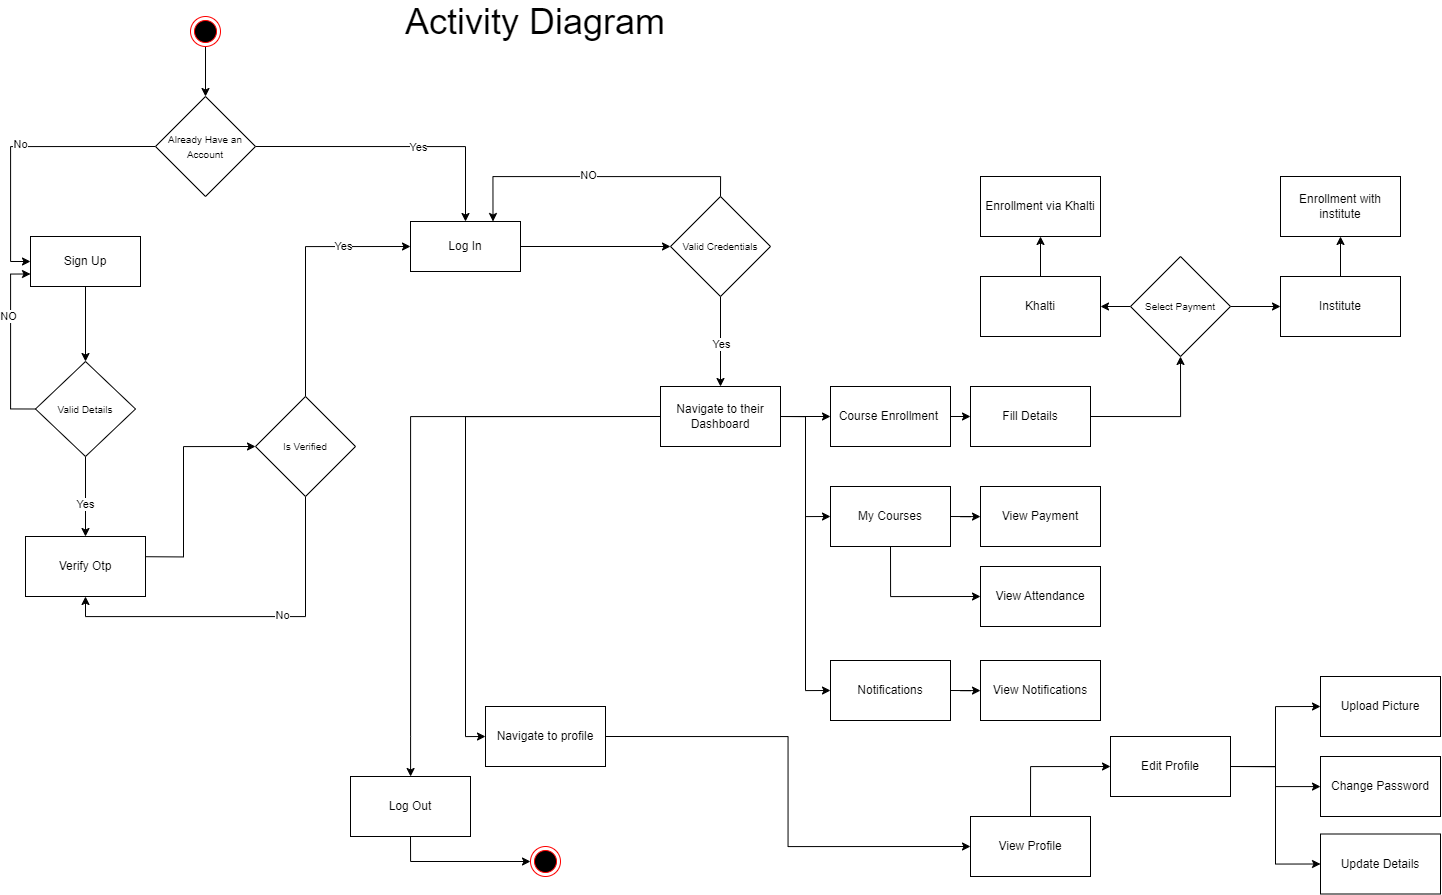

The diagram above was exported from draw.io. Its source (the exported page's mxGraphModel, read from the mxfile embedded in the PNG):
<mxGraphModel dx="2345" dy="1129" grid="1" gridSize="10" guides="1" tooltips="1" connect="1" arrows="1" fold="1" page="1" pageScale="1" pageWidth="850" pageHeight="1100" background="none" math="0" shadow="0">
  <root>
    <mxCell id="0" />
    <mxCell id="1" parent="0" />
    <mxCell id="kW_lMl1Et-T_u3-v63kU-29" style="edgeStyle=orthogonalEdgeStyle;rounded=0;orthogonalLoop=1;jettySize=auto;html=1;exitX=0.5;exitY=1;exitDx=0;exitDy=0;entryX=0.5;entryY=0;entryDx=0;entryDy=0;" parent="1" source="kW_lMl1Et-T_u3-v63kU-1" target="kW_lMl1Et-T_u3-v63kU-3" edge="1">
      <mxGeometry relative="1" as="geometry" />
    </mxCell>
    <mxCell id="kW_lMl1Et-T_u3-v63kU-1" value="" style="ellipse;html=1;shape=endState;fillColor=#000000;strokeColor=#ff0000;" parent="1" vertex="1">
      <mxGeometry x="390" y="80" width="30" height="30" as="geometry" />
    </mxCell>
    <mxCell id="kW_lMl1Et-T_u3-v63kU-40" style="edgeStyle=orthogonalEdgeStyle;rounded=0;orthogonalLoop=1;jettySize=auto;html=1;exitX=0.5;exitY=1;exitDx=0;exitDy=0;" parent="1" source="kW_lMl1Et-T_u3-v63kU-2" target="kW_lMl1Et-T_u3-v63kU-39" edge="1">
      <mxGeometry relative="1" as="geometry" />
    </mxCell>
    <mxCell id="kW_lMl1Et-T_u3-v63kU-2" value="Sign Up" style="html=1;whiteSpace=wrap;" parent="1" vertex="1">
      <mxGeometry x="230" y="300" width="110" height="50" as="geometry" />
    </mxCell>
    <mxCell id="kW_lMl1Et-T_u3-v63kU-9" style="edgeStyle=orthogonalEdgeStyle;rounded=0;orthogonalLoop=1;jettySize=auto;html=1;exitX=1;exitY=0.5;exitDx=0;exitDy=0;" parent="1" source="kW_lMl1Et-T_u3-v63kU-3" target="kW_lMl1Et-T_u3-v63kU-6" edge="1">
      <mxGeometry relative="1" as="geometry" />
    </mxCell>
    <mxCell id="kW_lMl1Et-T_u3-v63kU-10" value="Yes" style="edgeLabel;html=1;align=center;verticalAlign=middle;resizable=0;points=[];" parent="kW_lMl1Et-T_u3-v63kU-9" vertex="1" connectable="0">
      <mxGeometry x="0.1388" relative="1" as="geometry">
        <mxPoint as="offset" />
      </mxGeometry>
    </mxCell>
    <mxCell id="kW_lMl1Et-T_u3-v63kU-11" style="edgeStyle=orthogonalEdgeStyle;rounded=0;orthogonalLoop=1;jettySize=auto;html=1;exitX=0;exitY=0.5;exitDx=0;exitDy=0;entryX=0;entryY=0.5;entryDx=0;entryDy=0;" parent="1" source="kW_lMl1Et-T_u3-v63kU-3" target="kW_lMl1Et-T_u3-v63kU-2" edge="1">
      <mxGeometry relative="1" as="geometry" />
    </mxCell>
    <mxCell id="kW_lMl1Et-T_u3-v63kU-12" value="No" style="edgeLabel;html=1;align=center;verticalAlign=middle;resizable=0;points=[];" parent="kW_lMl1Et-T_u3-v63kU-11" vertex="1" connectable="0">
      <mxGeometry x="-0.0235" y="-3" relative="1" as="geometry">
        <mxPoint as="offset" />
      </mxGeometry>
    </mxCell>
    <mxCell id="kW_lMl1Et-T_u3-v63kU-3" value="&lt;font style=&quot;font-size: 10px;&quot;&gt;Already Have an Account&lt;/font&gt;" style="rhombus;whiteSpace=wrap;html=1;" parent="1" vertex="1">
      <mxGeometry x="355" y="160" width="100" height="100" as="geometry" />
    </mxCell>
    <mxCell id="kW_lMl1Et-T_u3-v63kU-24" style="edgeStyle=orthogonalEdgeStyle;rounded=0;orthogonalLoop=1;jettySize=auto;html=1;entryX=0.5;entryY=1;entryDx=0;entryDy=0;" parent="1" source="kW_lMl1Et-T_u3-v63kU-6" target="kW_lMl1Et-T_u3-v63kU-23" edge="1">
      <mxGeometry relative="1" as="geometry" />
    </mxCell>
    <mxCell id="kW_lMl1Et-T_u3-v63kU-6" value="Log In" style="html=1;whiteSpace=wrap;" parent="1" vertex="1">
      <mxGeometry x="610" y="285" width="110" height="50" as="geometry" />
    </mxCell>
    <mxCell id="kW_lMl1Et-T_u3-v63kU-19" value="" style="edgeStyle=orthogonalEdgeStyle;rounded=0;orthogonalLoop=1;jettySize=auto;html=1;entryX=0.5;entryY=1;entryDx=0;entryDy=0;" parent="1" target="kW_lMl1Et-T_u3-v63kU-16" edge="1">
      <mxGeometry relative="1" as="geometry">
        <mxPoint x="310" y="620" as="sourcePoint" />
        <mxPoint x="470" y="550" as="targetPoint" />
      </mxGeometry>
    </mxCell>
    <mxCell id="kW_lMl1Et-T_u3-v63kU-14" value="Verify Otp" style="rounded=0;whiteSpace=wrap;html=1;" parent="1" vertex="1">
      <mxGeometry x="225" y="600" width="120" height="60" as="geometry" />
    </mxCell>
    <mxCell id="kW_lMl1Et-T_u3-v63kU-30" style="edgeStyle=orthogonalEdgeStyle;rounded=0;orthogonalLoop=1;jettySize=auto;html=1;exitX=0;exitY=0.5;exitDx=0;exitDy=0;entryX=0;entryY=0.5;entryDx=0;entryDy=0;" parent="1" source="kW_lMl1Et-T_u3-v63kU-16" target="kW_lMl1Et-T_u3-v63kU-6" edge="1">
      <mxGeometry relative="1" as="geometry" />
    </mxCell>
    <mxCell id="kW_lMl1Et-T_u3-v63kU-33" value="Yes" style="edgeLabel;html=1;align=center;verticalAlign=middle;resizable=0;points=[];" parent="kW_lMl1Et-T_u3-v63kU-30" vertex="1" connectable="0">
      <mxGeometry x="0.4723" y="1" relative="1" as="geometry">
        <mxPoint as="offset" />
      </mxGeometry>
    </mxCell>
    <mxCell id="kW_lMl1Et-T_u3-v63kU-37" style="edgeStyle=orthogonalEdgeStyle;rounded=0;orthogonalLoop=1;jettySize=auto;html=1;exitX=1;exitY=0.5;exitDx=0;exitDy=0;entryX=0.5;entryY=1;entryDx=0;entryDy=0;" parent="1" source="kW_lMl1Et-T_u3-v63kU-16" target="kW_lMl1Et-T_u3-v63kU-14" edge="1">
      <mxGeometry relative="1" as="geometry" />
    </mxCell>
    <mxCell id="kW_lMl1Et-T_u3-v63kU-38" value="No" style="edgeLabel;html=1;align=center;verticalAlign=middle;resizable=0;points=[];" parent="kW_lMl1Et-T_u3-v63kU-37" vertex="1" connectable="0">
      <mxGeometry x="-0.2063" y="-2" relative="1" as="geometry">
        <mxPoint as="offset" />
      </mxGeometry>
    </mxCell>
    <mxCell id="kW_lMl1Et-T_u3-v63kU-16" value="&lt;font style=&quot;font-size: 10px;&quot;&gt;Is Verified&lt;/font&gt;" style="rhombus;whiteSpace=wrap;html=1;direction=south;" parent="1" vertex="1">
      <mxGeometry x="455" y="460" width="100" height="100" as="geometry" />
    </mxCell>
    <mxCell id="kW_lMl1Et-T_u3-v63kU-63" style="edgeStyle=orthogonalEdgeStyle;rounded=0;orthogonalLoop=1;jettySize=auto;html=1;exitX=0;exitY=0.5;exitDx=0;exitDy=0;" parent="1" source="kW_lMl1Et-T_u3-v63kU-22" target="kW_lMl1Et-T_u3-v63kU-62" edge="1">
      <mxGeometry relative="1" as="geometry">
        <Array as="points">
          <mxPoint x="610" y="480" />
          <mxPoint x="610" y="800" />
        </Array>
      </mxGeometry>
    </mxCell>
    <mxCell id="CHt_3UsOv5EAucMz-A9H-17" style="edgeStyle=orthogonalEdgeStyle;rounded=0;orthogonalLoop=1;jettySize=auto;html=1;exitX=1;exitY=0.5;exitDx=0;exitDy=0;entryX=0;entryY=0.5;entryDx=0;entryDy=0;" edge="1" parent="1" source="kW_lMl1Et-T_u3-v63kU-22" target="CHt_3UsOv5EAucMz-A9H-10">
      <mxGeometry relative="1" as="geometry" />
    </mxCell>
    <mxCell id="CHt_3UsOv5EAucMz-A9H-29" style="edgeStyle=orthogonalEdgeStyle;rounded=0;orthogonalLoop=1;jettySize=auto;html=1;exitX=0;exitY=0.5;exitDx=0;exitDy=0;entryX=0;entryY=0.5;entryDx=0;entryDy=0;" edge="1" parent="1" source="kW_lMl1Et-T_u3-v63kU-22" target="kW_lMl1Et-T_u3-v63kU-47">
      <mxGeometry relative="1" as="geometry" />
    </mxCell>
    <mxCell id="CHt_3UsOv5EAucMz-A9H-34" style="edgeStyle=orthogonalEdgeStyle;rounded=0;orthogonalLoop=1;jettySize=auto;html=1;exitX=1;exitY=0.5;exitDx=0;exitDy=0;entryX=0;entryY=0.5;entryDx=0;entryDy=0;" edge="1" parent="1" source="kW_lMl1Et-T_u3-v63kU-22" target="CHt_3UsOv5EAucMz-A9H-31">
      <mxGeometry relative="1" as="geometry" />
    </mxCell>
    <mxCell id="CHt_3UsOv5EAucMz-A9H-41" style="edgeStyle=orthogonalEdgeStyle;rounded=0;orthogonalLoop=1;jettySize=auto;html=1;exitX=1;exitY=0.5;exitDx=0;exitDy=0;entryX=0;entryY=0.5;entryDx=0;entryDy=0;" edge="1" parent="1" source="kW_lMl1Et-T_u3-v63kU-22" target="CHt_3UsOv5EAucMz-A9H-38">
      <mxGeometry relative="1" as="geometry" />
    </mxCell>
    <mxCell id="kW_lMl1Et-T_u3-v63kU-22" value="Navigate to their Dashboard" style="rounded=0;whiteSpace=wrap;html=1;" parent="1" vertex="1">
      <mxGeometry x="860" y="450" width="120" height="60" as="geometry" />
    </mxCell>
    <mxCell id="kW_lMl1Et-T_u3-v63kU-25" value="" style="edgeStyle=orthogonalEdgeStyle;rounded=0;orthogonalLoop=1;jettySize=auto;html=1;" parent="1" source="kW_lMl1Et-T_u3-v63kU-23" target="kW_lMl1Et-T_u3-v63kU-22" edge="1">
      <mxGeometry relative="1" as="geometry" />
    </mxCell>
    <mxCell id="kW_lMl1Et-T_u3-v63kU-26" value="Yes" style="edgeLabel;html=1;align=center;verticalAlign=middle;resizable=0;points=[];" parent="kW_lMl1Et-T_u3-v63kU-25" vertex="1" connectable="0">
      <mxGeometry x="0.0311" relative="1" as="geometry">
        <mxPoint as="offset" />
      </mxGeometry>
    </mxCell>
    <mxCell id="kW_lMl1Et-T_u3-v63kU-45" style="edgeStyle=orthogonalEdgeStyle;rounded=0;orthogonalLoop=1;jettySize=auto;html=1;exitX=0;exitY=0.5;exitDx=0;exitDy=0;entryX=0.75;entryY=0;entryDx=0;entryDy=0;" parent="1" source="kW_lMl1Et-T_u3-v63kU-23" target="kW_lMl1Et-T_u3-v63kU-6" edge="1">
      <mxGeometry relative="1" as="geometry" />
    </mxCell>
    <mxCell id="kW_lMl1Et-T_u3-v63kU-46" value="NO" style="edgeLabel;html=1;align=center;verticalAlign=middle;resizable=0;points=[];" parent="kW_lMl1Et-T_u3-v63kU-45" vertex="1" connectable="0">
      <mxGeometry x="0.0475" y="-2" relative="1" as="geometry">
        <mxPoint as="offset" />
      </mxGeometry>
    </mxCell>
    <mxCell id="kW_lMl1Et-T_u3-v63kU-23" value="&lt;font style=&quot;font-size: 10px;&quot;&gt;Valid Credentials&lt;/font&gt;" style="rhombus;whiteSpace=wrap;html=1;direction=south;" parent="1" vertex="1">
      <mxGeometry x="870" y="260" width="100" height="100" as="geometry" />
    </mxCell>
    <mxCell id="kW_lMl1Et-T_u3-v63kU-41" style="edgeStyle=orthogonalEdgeStyle;rounded=0;orthogonalLoop=1;jettySize=auto;html=1;exitX=1;exitY=0.5;exitDx=0;exitDy=0;" parent="1" source="kW_lMl1Et-T_u3-v63kU-39" target="kW_lMl1Et-T_u3-v63kU-14" edge="1">
      <mxGeometry relative="1" as="geometry" />
    </mxCell>
    <mxCell id="kW_lMl1Et-T_u3-v63kU-42" value="Yes" style="edgeLabel;html=1;align=center;verticalAlign=middle;resizable=0;points=[];" parent="kW_lMl1Et-T_u3-v63kU-41" vertex="1" connectable="0">
      <mxGeometry x="0.19" y="-1" relative="1" as="geometry">
        <mxPoint as="offset" />
      </mxGeometry>
    </mxCell>
    <mxCell id="kW_lMl1Et-T_u3-v63kU-43" style="edgeStyle=orthogonalEdgeStyle;rounded=0;orthogonalLoop=1;jettySize=auto;html=1;exitX=0.5;exitY=1;exitDx=0;exitDy=0;entryX=0;entryY=0.75;entryDx=0;entryDy=0;" parent="1" source="kW_lMl1Et-T_u3-v63kU-39" target="kW_lMl1Et-T_u3-v63kU-2" edge="1">
      <mxGeometry relative="1" as="geometry" />
    </mxCell>
    <mxCell id="kW_lMl1Et-T_u3-v63kU-44" value="NO" style="edgeLabel;html=1;align=center;verticalAlign=middle;resizable=0;points=[];" parent="kW_lMl1Et-T_u3-v63kU-43" vertex="1" connectable="0">
      <mxGeometry x="0.31" y="3" relative="1" as="geometry">
        <mxPoint as="offset" />
      </mxGeometry>
    </mxCell>
    <mxCell id="kW_lMl1Et-T_u3-v63kU-39" value="&lt;span style=&quot;font-size: 10px;&quot;&gt;Valid Details&lt;/span&gt;" style="rhombus;whiteSpace=wrap;html=1;direction=south;" parent="1" vertex="1">
      <mxGeometry x="235" y="425" width="100" height="95" as="geometry" />
    </mxCell>
    <mxCell id="kW_lMl1Et-T_u3-v63kU-52" style="edgeStyle=orthogonalEdgeStyle;rounded=0;orthogonalLoop=1;jettySize=auto;html=1;exitX=1;exitY=0.5;exitDx=0;exitDy=0;entryX=0;entryY=0.5;entryDx=0;entryDy=0;" parent="1" source="kW_lMl1Et-T_u3-v63kU-47" target="kW_lMl1Et-T_u3-v63kU-49" edge="1">
      <mxGeometry relative="1" as="geometry" />
    </mxCell>
    <mxCell id="kW_lMl1Et-T_u3-v63kU-47" value="Navigate to profile" style="rounded=0;whiteSpace=wrap;html=1;" parent="1" vertex="1">
      <mxGeometry x="685" y="770" width="120" height="60" as="geometry" />
    </mxCell>
    <mxCell id="CHt_3UsOv5EAucMz-A9H-7" style="edgeStyle=orthogonalEdgeStyle;rounded=0;orthogonalLoop=1;jettySize=auto;html=1;exitX=0.5;exitY=0;exitDx=0;exitDy=0;entryX=0;entryY=0.5;entryDx=0;entryDy=0;" edge="1" parent="1" source="kW_lMl1Et-T_u3-v63kU-49" target="kW_lMl1Et-T_u3-v63kU-50">
      <mxGeometry relative="1" as="geometry" />
    </mxCell>
    <mxCell id="kW_lMl1Et-T_u3-v63kU-49" value="View Profile" style="rounded=0;whiteSpace=wrap;html=1;" parent="1" vertex="1">
      <mxGeometry x="1170" y="880" width="120" height="60" as="geometry" />
    </mxCell>
    <mxCell id="CHt_3UsOv5EAucMz-A9H-5" style="edgeStyle=orthogonalEdgeStyle;rounded=0;orthogonalLoop=1;jettySize=auto;html=1;exitX=1;exitY=0.5;exitDx=0;exitDy=0;" edge="1" parent="1" source="kW_lMl1Et-T_u3-v63kU-50" target="CHt_3UsOv5EAucMz-A9H-1">
      <mxGeometry relative="1" as="geometry">
        <mxPoint x="1460" y="702.5" as="sourcePoint" />
      </mxGeometry>
    </mxCell>
    <mxCell id="CHt_3UsOv5EAucMz-A9H-6" style="edgeStyle=orthogonalEdgeStyle;rounded=0;orthogonalLoop=1;jettySize=auto;html=1;exitX=1;exitY=0.5;exitDx=0;exitDy=0;entryX=0;entryY=0.5;entryDx=0;entryDy=0;" edge="1" parent="1" source="kW_lMl1Et-T_u3-v63kU-50" target="CHt_3UsOv5EAucMz-A9H-3">
      <mxGeometry relative="1" as="geometry">
        <mxPoint x="1460" y="702.5" as="sourcePoint" />
      </mxGeometry>
    </mxCell>
    <mxCell id="CHt_3UsOv5EAucMz-A9H-30" style="edgeStyle=orthogonalEdgeStyle;rounded=0;orthogonalLoop=1;jettySize=auto;html=1;exitX=1;exitY=0.5;exitDx=0;exitDy=0;entryX=0;entryY=0.5;entryDx=0;entryDy=0;" edge="1" parent="1" source="kW_lMl1Et-T_u3-v63kU-50" target="CHt_3UsOv5EAucMz-A9H-2">
      <mxGeometry relative="1" as="geometry" />
    </mxCell>
    <mxCell id="kW_lMl1Et-T_u3-v63kU-50" value="Edit Profile" style="rounded=0;whiteSpace=wrap;html=1;" parent="1" vertex="1">
      <mxGeometry x="1310" y="800" width="120" height="60" as="geometry" />
    </mxCell>
    <mxCell id="kW_lMl1Et-T_u3-v63kU-54" value="&lt;span style=&quot;font-size: 36px;&quot;&gt;Activity Diagram&lt;/span&gt;" style="text;html=1;strokeColor=none;fillColor=none;align=center;verticalAlign=middle;whiteSpace=wrap;rounded=0;" parent="1" vertex="1">
      <mxGeometry x="520" y="70" width="430" height="30" as="geometry" />
    </mxCell>
    <mxCell id="kW_lMl1Et-T_u3-v63kU-55" value="" style="ellipse;html=1;shape=endState;fillColor=#000000;strokeColor=#ff0000;" parent="1" vertex="1">
      <mxGeometry x="730" y="910" width="30" height="30" as="geometry" />
    </mxCell>
    <mxCell id="kW_lMl1Et-T_u3-v63kU-64" style="edgeStyle=orthogonalEdgeStyle;rounded=0;orthogonalLoop=1;jettySize=auto;html=1;exitX=0.5;exitY=1;exitDx=0;exitDy=0;entryX=0;entryY=0.5;entryDx=0;entryDy=0;" parent="1" source="kW_lMl1Et-T_u3-v63kU-62" target="kW_lMl1Et-T_u3-v63kU-55" edge="1">
      <mxGeometry relative="1" as="geometry" />
    </mxCell>
    <mxCell id="kW_lMl1Et-T_u3-v63kU-62" value="Log Out" style="rounded=0;whiteSpace=wrap;html=1;" parent="1" vertex="1">
      <mxGeometry x="550" y="840" width="120" height="60" as="geometry" />
    </mxCell>
    <mxCell id="CHt_3UsOv5EAucMz-A9H-1" value="Change Password" style="rounded=0;whiteSpace=wrap;html=1;" vertex="1" parent="1">
      <mxGeometry x="1520" y="820" width="120" height="60" as="geometry" />
    </mxCell>
    <mxCell id="CHt_3UsOv5EAucMz-A9H-2" value="Upload Picture" style="rounded=0;whiteSpace=wrap;html=1;" vertex="1" parent="1">
      <mxGeometry x="1520" y="740" width="120" height="60" as="geometry" />
    </mxCell>
    <mxCell id="CHt_3UsOv5EAucMz-A9H-3" value="Update Details" style="rounded=0;whiteSpace=wrap;html=1;" vertex="1" parent="1">
      <mxGeometry x="1520" y="897.5" width="120" height="60" as="geometry" />
    </mxCell>
    <mxCell id="CHt_3UsOv5EAucMz-A9H-16" style="edgeStyle=orthogonalEdgeStyle;rounded=0;orthogonalLoop=1;jettySize=auto;html=1;exitX=1;exitY=0.5;exitDx=0;exitDy=0;entryX=0;entryY=0.5;entryDx=0;entryDy=0;" edge="1" parent="1" source="CHt_3UsOv5EAucMz-A9H-10" target="CHt_3UsOv5EAucMz-A9H-12">
      <mxGeometry relative="1" as="geometry" />
    </mxCell>
    <mxCell id="CHt_3UsOv5EAucMz-A9H-10" value="Course Enrollment&amp;nbsp;" style="rounded=0;whiteSpace=wrap;html=1;" vertex="1" parent="1">
      <mxGeometry x="1030" y="450" width="120" height="60" as="geometry" />
    </mxCell>
    <mxCell id="CHt_3UsOv5EAucMz-A9H-15" style="edgeStyle=orthogonalEdgeStyle;rounded=0;orthogonalLoop=1;jettySize=auto;html=1;exitX=1;exitY=0.5;exitDx=0;exitDy=0;entryX=1;entryY=0.5;entryDx=0;entryDy=0;" edge="1" parent="1" source="CHt_3UsOv5EAucMz-A9H-12" target="CHt_3UsOv5EAucMz-A9H-14">
      <mxGeometry relative="1" as="geometry" />
    </mxCell>
    <mxCell id="CHt_3UsOv5EAucMz-A9H-12" value="Fill Details" style="rounded=0;whiteSpace=wrap;html=1;" vertex="1" parent="1">
      <mxGeometry x="1170" y="450" width="120" height="60" as="geometry" />
    </mxCell>
    <mxCell id="CHt_3UsOv5EAucMz-A9H-20" style="edgeStyle=orthogonalEdgeStyle;rounded=0;orthogonalLoop=1;jettySize=auto;html=1;exitX=0.5;exitY=0;exitDx=0;exitDy=0;" edge="1" parent="1" source="CHt_3UsOv5EAucMz-A9H-14" target="CHt_3UsOv5EAucMz-A9H-19">
      <mxGeometry relative="1" as="geometry" />
    </mxCell>
    <mxCell id="CHt_3UsOv5EAucMz-A9H-21" style="edgeStyle=orthogonalEdgeStyle;rounded=0;orthogonalLoop=1;jettySize=auto;html=1;exitX=0.5;exitY=1;exitDx=0;exitDy=0;entryX=1;entryY=0.5;entryDx=0;entryDy=0;" edge="1" parent="1" source="CHt_3UsOv5EAucMz-A9H-14" target="CHt_3UsOv5EAucMz-A9H-18">
      <mxGeometry relative="1" as="geometry" />
    </mxCell>
    <mxCell id="CHt_3UsOv5EAucMz-A9H-14" value="&lt;span style=&quot;font-size: 10px;&quot;&gt;Select Payment&lt;/span&gt;" style="rhombus;whiteSpace=wrap;html=1;direction=south;" vertex="1" parent="1">
      <mxGeometry x="1330" y="320" width="100" height="100" as="geometry" />
    </mxCell>
    <mxCell id="CHt_3UsOv5EAucMz-A9H-24" style="edgeStyle=orthogonalEdgeStyle;rounded=0;orthogonalLoop=1;jettySize=auto;html=1;exitX=0.5;exitY=0;exitDx=0;exitDy=0;entryX=0.5;entryY=1;entryDx=0;entryDy=0;" edge="1" parent="1" source="CHt_3UsOv5EAucMz-A9H-18" target="CHt_3UsOv5EAucMz-A9H-22">
      <mxGeometry relative="1" as="geometry" />
    </mxCell>
    <mxCell id="CHt_3UsOv5EAucMz-A9H-18" value="Khalti" style="rounded=0;whiteSpace=wrap;html=1;" vertex="1" parent="1">
      <mxGeometry x="1180" y="340" width="120" height="60" as="geometry" />
    </mxCell>
    <mxCell id="CHt_3UsOv5EAucMz-A9H-25" style="edgeStyle=orthogonalEdgeStyle;rounded=0;orthogonalLoop=1;jettySize=auto;html=1;exitX=0.5;exitY=0;exitDx=0;exitDy=0;entryX=0.5;entryY=1;entryDx=0;entryDy=0;" edge="1" parent="1" source="CHt_3UsOv5EAucMz-A9H-19" target="CHt_3UsOv5EAucMz-A9H-23">
      <mxGeometry relative="1" as="geometry" />
    </mxCell>
    <mxCell id="CHt_3UsOv5EAucMz-A9H-19" value="Institute" style="rounded=0;whiteSpace=wrap;html=1;" vertex="1" parent="1">
      <mxGeometry x="1480" y="340" width="120" height="60" as="geometry" />
    </mxCell>
    <mxCell id="CHt_3UsOv5EAucMz-A9H-22" value="Enrollment via Khalti" style="rounded=0;whiteSpace=wrap;html=1;" vertex="1" parent="1">
      <mxGeometry x="1180" y="240" width="120" height="60" as="geometry" />
    </mxCell>
    <mxCell id="CHt_3UsOv5EAucMz-A9H-23" value="Enrollment with institute" style="rounded=0;whiteSpace=wrap;html=1;" vertex="1" parent="1">
      <mxGeometry x="1480" y="240" width="120" height="60" as="geometry" />
    </mxCell>
    <mxCell id="CHt_3UsOv5EAucMz-A9H-35" style="edgeStyle=orthogonalEdgeStyle;rounded=0;orthogonalLoop=1;jettySize=auto;html=1;exitX=1;exitY=0.5;exitDx=0;exitDy=0;" edge="1" parent="1" source="CHt_3UsOv5EAucMz-A9H-31" target="CHt_3UsOv5EAucMz-A9H-32">
      <mxGeometry relative="1" as="geometry" />
    </mxCell>
    <mxCell id="CHt_3UsOv5EAucMz-A9H-37" style="edgeStyle=orthogonalEdgeStyle;rounded=0;orthogonalLoop=1;jettySize=auto;html=1;exitX=0.5;exitY=1;exitDx=0;exitDy=0;entryX=0;entryY=0.5;entryDx=0;entryDy=0;" edge="1" parent="1" source="CHt_3UsOv5EAucMz-A9H-31" target="CHt_3UsOv5EAucMz-A9H-33">
      <mxGeometry relative="1" as="geometry" />
    </mxCell>
    <mxCell id="CHt_3UsOv5EAucMz-A9H-31" value="My Courses" style="rounded=0;whiteSpace=wrap;html=1;" vertex="1" parent="1">
      <mxGeometry x="1030" y="550" width="120" height="60" as="geometry" />
    </mxCell>
    <mxCell id="CHt_3UsOv5EAucMz-A9H-32" value="View Payment" style="rounded=0;whiteSpace=wrap;html=1;" vertex="1" parent="1">
      <mxGeometry x="1180" y="550" width="120" height="60" as="geometry" />
    </mxCell>
    <mxCell id="CHt_3UsOv5EAucMz-A9H-33" value="View Attendance" style="rounded=0;whiteSpace=wrap;html=1;" vertex="1" parent="1">
      <mxGeometry x="1180" y="630" width="120" height="60" as="geometry" />
    </mxCell>
    <mxCell id="CHt_3UsOv5EAucMz-A9H-40" style="edgeStyle=orthogonalEdgeStyle;rounded=0;orthogonalLoop=1;jettySize=auto;html=1;exitX=1;exitY=0.5;exitDx=0;exitDy=0;" edge="1" parent="1" source="CHt_3UsOv5EAucMz-A9H-38" target="CHt_3UsOv5EAucMz-A9H-39">
      <mxGeometry relative="1" as="geometry" />
    </mxCell>
    <mxCell id="CHt_3UsOv5EAucMz-A9H-38" value="Notifications" style="rounded=0;whiteSpace=wrap;html=1;" vertex="1" parent="1">
      <mxGeometry x="1030" y="724" width="120" height="60" as="geometry" />
    </mxCell>
    <mxCell id="CHt_3UsOv5EAucMz-A9H-39" value="View Notifications" style="rounded=0;whiteSpace=wrap;html=1;" vertex="1" parent="1">
      <mxGeometry x="1180" y="724" width="120" height="60" as="geometry" />
    </mxCell>
  </root>
</mxGraphModel>